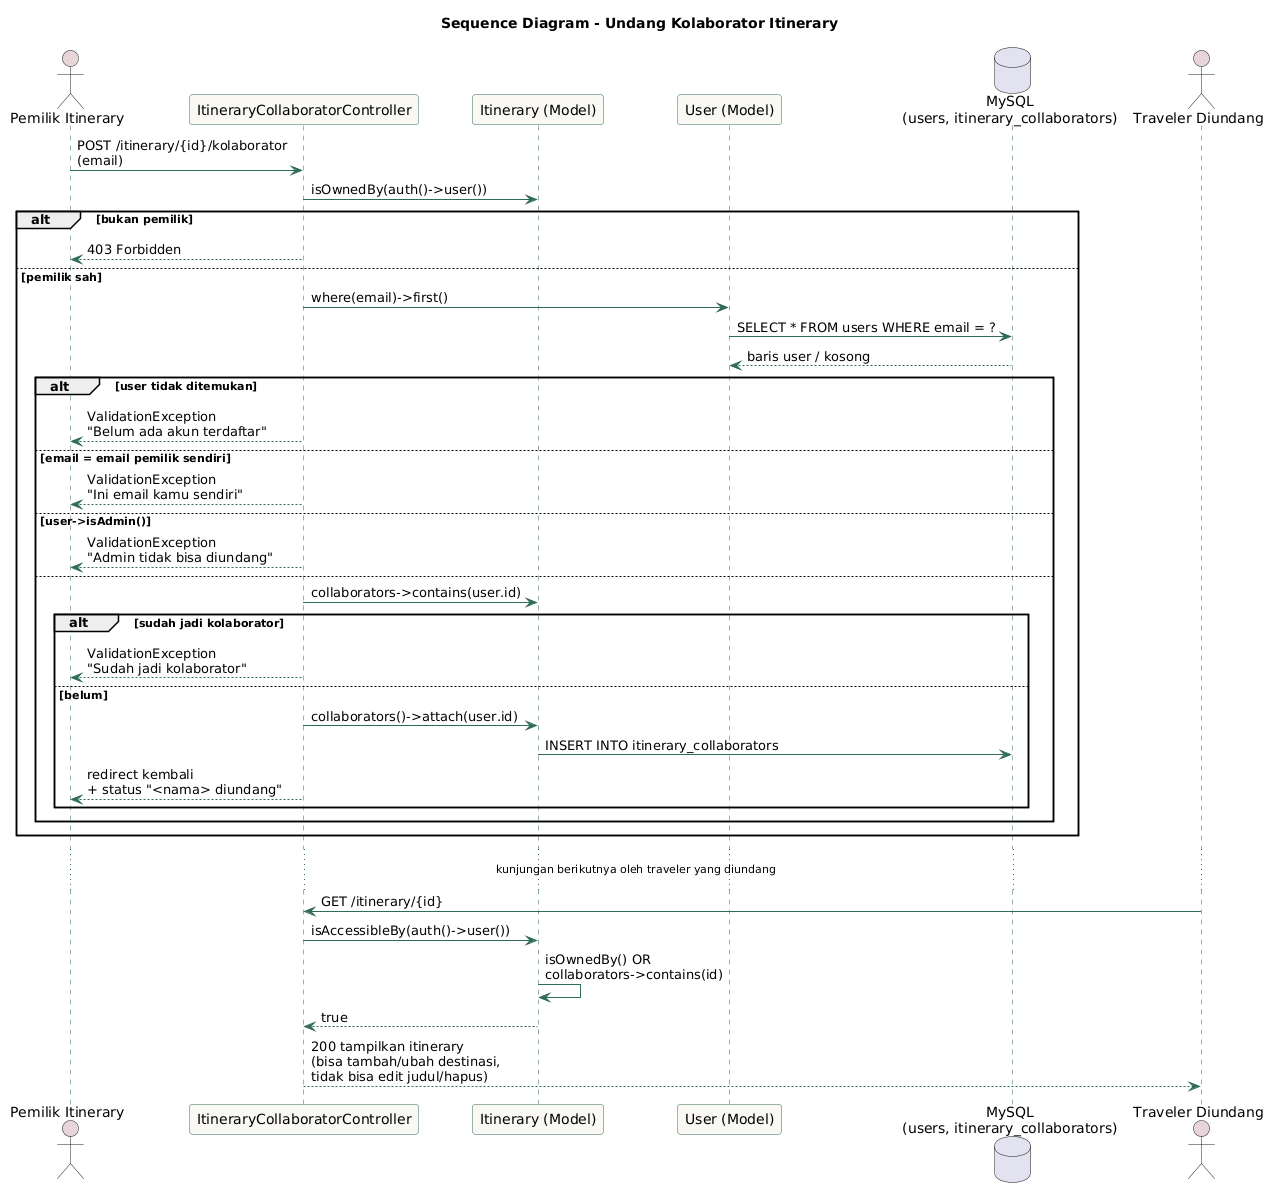

The diagram above was rendered by PlantUML. Its source (embedded in the PNG):
@startuml
title Sequence Diagram - Undang Kolaborator Itinerary

skinparam sequence {
  ArrowColor #2F6B5A
  LifeLineBorderColor #2F6B5A
  ParticipantBorderColor #2F6B5A
  ParticipantBackgroundColor #FAF8F3
  ActorBackgroundColor #E8D5DA
}

actor "Pemilik Itinerary" as Owner
participant "ItineraryCollaboratorController" as Ctrl
participant "Itinerary (Model)" as Itin
participant "User (Model)" as UserModel
database "MySQL\n(users, itinerary_collaborators)" as DB
actor "Traveler Diundang" as Friend

Owner -> Ctrl : POST /itinerary/{id}/kolaborator\n(email)
Ctrl -> Itin : isOwnedBy(auth()->user())
alt bukan pemilik
  Ctrl --> Owner : 403 Forbidden
else pemilik sah
  Ctrl -> UserModel : where(email)->first()
  UserModel -> DB : SELECT * FROM users WHERE email = ?
  DB --> UserModel : baris user / kosong

  alt user tidak ditemukan
    Ctrl --> Owner : ValidationException\n"Belum ada akun terdaftar"
  else email = email pemilik sendiri
    Ctrl --> Owner : ValidationException\n"Ini email kamu sendiri"
  else user->isAdmin()
    Ctrl --> Owner : ValidationException\n"Admin tidak bisa diundang"
  else
    Ctrl -> Itin : collaborators->contains(user.id)
    alt sudah jadi kolaborator
      Ctrl --> Owner : ValidationException\n"Sudah jadi kolaborator"
    else belum
      Ctrl -> Itin : collaborators()->attach(user.id)
      Itin -> DB : INSERT INTO itinerary_collaborators
      Ctrl --> Owner : redirect kembali\n+ status "<nama> diundang"
    end
  end
end

... kunjungan berikutnya oleh traveler yang diundang ...
Friend -> Ctrl : GET /itinerary/{id}
Ctrl -> Itin : isAccessibleBy(auth()->user())
Itin -> Itin : isOwnedBy() OR\ncollaborators->contains(id)
Itin --> Ctrl : true
Ctrl --> Friend : 200 tampilkan itinerary\n(bisa tambah/ubah destinasi,\ntidak bisa edit judul/hapus)
@enduml